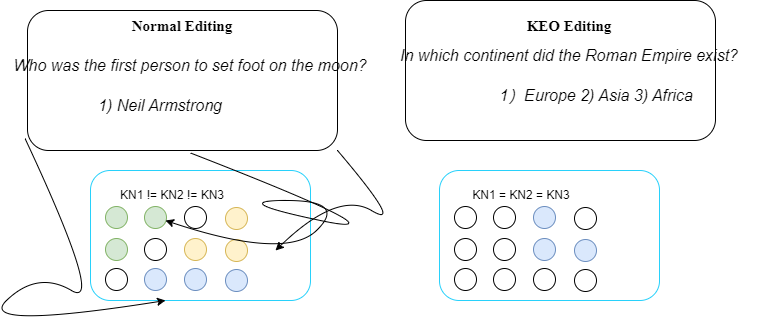

The diagram above was exported from draw.io. Its source (the exported page's mxGraphModel, read from the mxfile embedded in the PNG):
<mxGraphModel dx="954" dy="566" grid="1" gridSize="10" guides="1" tooltips="1" connect="1" arrows="1" fold="1" page="1" pageScale="1" pageWidth="827" pageHeight="1169" math="0" shadow="0">
  <root>
    <mxCell id="0" />
    <mxCell id="1" parent="0" />
    <mxCell id="qiQvh9MtzrVJKNR2xtCM-63" value="" style="rounded=1;whiteSpace=wrap;html=1;labelBackgroundColor=default;textShadow=1;" vertex="1" parent="1">
      <mxGeometry x="440" y="70" width="310" height="140" as="geometry" />
    </mxCell>
    <mxCell id="qiQvh9MtzrVJKNR2xtCM-62" value="" style="rounded=1;whiteSpace=wrap;html=1;labelBackgroundColor=default;textShadow=1;" vertex="1" parent="1">
      <mxGeometry x="62" y="80" width="310" height="140" as="geometry" />
    </mxCell>
    <mxCell id="qiQvh9MtzrVJKNR2xtCM-1" value="" style="rounded=1;whiteSpace=wrap;html=1;strokeColor=#28d1fb;" vertex="1" parent="1">
      <mxGeometry x="125" y="240" width="220" height="130" as="geometry" />
    </mxCell>
    <mxCell id="qiQvh9MtzrVJKNR2xtCM-4" value="&lt;b style=&quot;font-size: 15px;&quot;&gt;&lt;font face=&quot;Times New Roman&quot; style=&quot;font-size: 15px;&quot;&gt;Normal Editing&lt;/font&gt;&lt;/b&gt;" style="text;strokeColor=none;align=center;fillColor=none;html=1;verticalAlign=middle;whiteSpace=wrap;rounded=0;fontSize=15;" vertex="1" parent="1">
      <mxGeometry x="152" y="80" width="130" height="30" as="geometry" />
    </mxCell>
    <mxCell id="qiQvh9MtzrVJKNR2xtCM-19" value="" style="ellipse;whiteSpace=wrap;html=1;aspect=fixed;fillColor=#d5e8d4;strokeColor=#82b366;" vertex="1" parent="1">
      <mxGeometry x="140" y="308" width="22" height="22" as="geometry" />
    </mxCell>
    <mxCell id="qiQvh9MtzrVJKNR2xtCM-22" value="" style="ellipse;whiteSpace=wrap;html=1;aspect=fixed;fillColor=#d5e8d4;strokeColor=#82b366;" vertex="1" parent="1">
      <mxGeometry x="140" y="276" width="22" height="22" as="geometry" />
    </mxCell>
    <mxCell id="qiQvh9MtzrVJKNR2xtCM-24" value="" style="ellipse;whiteSpace=wrap;html=1;aspect=fixed;" vertex="1" parent="1">
      <mxGeometry x="140" y="338" width="22" height="22" as="geometry" />
    </mxCell>
    <mxCell id="qiQvh9MtzrVJKNR2xtCM-25" value="" style="ellipse;whiteSpace=wrap;html=1;aspect=fixed;" vertex="1" parent="1">
      <mxGeometry x="179" y="308" width="22" height="22" as="geometry" />
    </mxCell>
    <mxCell id="qiQvh9MtzrVJKNR2xtCM-26" value="" style="ellipse;whiteSpace=wrap;html=1;aspect=fixed;fillColor=#d5e8d4;strokeColor=#82b366;" vertex="1" parent="1">
      <mxGeometry x="179" y="276" width="22" height="22" as="geometry" />
    </mxCell>
    <mxCell id="qiQvh9MtzrVJKNR2xtCM-27" value="" style="ellipse;whiteSpace=wrap;html=1;aspect=fixed;fillColor=#dae8fc;strokeColor=#6c8ebf;" vertex="1" parent="1">
      <mxGeometry x="179" y="338" width="22" height="22" as="geometry" />
    </mxCell>
    <mxCell id="qiQvh9MtzrVJKNR2xtCM-28" value="" style="ellipse;whiteSpace=wrap;html=1;aspect=fixed;fillColor=#fff2cc;strokeColor=#d6b656;" vertex="1" parent="1">
      <mxGeometry x="219" y="308" width="22" height="22" as="geometry" />
    </mxCell>
    <mxCell id="qiQvh9MtzrVJKNR2xtCM-29" value="" style="ellipse;whiteSpace=wrap;html=1;aspect=fixed;" vertex="1" parent="1">
      <mxGeometry x="219" y="276" width="22" height="22" as="geometry" />
    </mxCell>
    <mxCell id="qiQvh9MtzrVJKNR2xtCM-30" value="" style="ellipse;whiteSpace=wrap;html=1;aspect=fixed;fillColor=#dae8fc;strokeColor=#6c8ebf;" vertex="1" parent="1">
      <mxGeometry x="219" y="338" width="22" height="22" as="geometry" />
    </mxCell>
    <mxCell id="qiQvh9MtzrVJKNR2xtCM-31" value="" style="ellipse;whiteSpace=wrap;html=1;aspect=fixed;fillColor=#fff2cc;strokeColor=#d6b656;" vertex="1" parent="1">
      <mxGeometry x="260" y="309" width="22" height="22" as="geometry" />
    </mxCell>
    <mxCell id="qiQvh9MtzrVJKNR2xtCM-32" value="" style="ellipse;whiteSpace=wrap;html=1;aspect=fixed;fillColor=#fff2cc;strokeColor=#d6b656;" vertex="1" parent="1">
      <mxGeometry x="260" y="277" width="22" height="22" as="geometry" />
    </mxCell>
    <mxCell id="qiQvh9MtzrVJKNR2xtCM-33" value="" style="ellipse;whiteSpace=wrap;html=1;aspect=fixed;fillColor=#dae8fc;strokeColor=#6c8ebf;" vertex="1" parent="1">
      <mxGeometry x="260" y="339" width="22" height="22" as="geometry" />
    </mxCell>
    <mxCell id="qiQvh9MtzrVJKNR2xtCM-37" value="KN1 != KN2 != KN3" style="text;strokeColor=none;align=center;fillColor=none;html=1;verticalAlign=middle;whiteSpace=wrap;rounded=0;" vertex="1" parent="1">
      <mxGeometry x="132" y="250" width="150" height="30" as="geometry" />
    </mxCell>
    <mxCell id="qiQvh9MtzrVJKNR2xtCM-38" value="" style="rounded=1;whiteSpace=wrap;html=1;strokeColor=#28d1fb;" vertex="1" parent="1">
      <mxGeometry x="474" y="240" width="220" height="130" as="geometry" />
    </mxCell>
    <mxCell id="qiQvh9MtzrVJKNR2xtCM-40" value="&lt;b style=&quot;font-size: 15px;&quot;&gt;&lt;font face=&quot;Times New Roman&quot; style=&quot;font-size: 15px;&quot;&gt;KEO Editing&lt;/font&gt;&lt;/b&gt;" style="text;strokeColor=none;align=center;fillColor=none;html=1;verticalAlign=middle;whiteSpace=wrap;rounded=0;fontSize=15;" vertex="1" parent="1">
      <mxGeometry x="539" y="80" width="130" height="30" as="geometry" />
    </mxCell>
    <mxCell id="qiQvh9MtzrVJKNR2xtCM-41" value="" style="ellipse;whiteSpace=wrap;html=1;aspect=fixed;" vertex="1" parent="1">
      <mxGeometry x="489" y="308" width="22" height="22" as="geometry" />
    </mxCell>
    <mxCell id="qiQvh9MtzrVJKNR2xtCM-42" value="" style="ellipse;whiteSpace=wrap;html=1;aspect=fixed;" vertex="1" parent="1">
      <mxGeometry x="489" y="276" width="22" height="22" as="geometry" />
    </mxCell>
    <mxCell id="qiQvh9MtzrVJKNR2xtCM-43" value="" style="ellipse;whiteSpace=wrap;html=1;aspect=fixed;" vertex="1" parent="1">
      <mxGeometry x="489" y="338" width="22" height="22" as="geometry" />
    </mxCell>
    <mxCell id="qiQvh9MtzrVJKNR2xtCM-44" value="" style="ellipse;whiteSpace=wrap;html=1;aspect=fixed;" vertex="1" parent="1">
      <mxGeometry x="528" y="308" width="22" height="22" as="geometry" />
    </mxCell>
    <mxCell id="qiQvh9MtzrVJKNR2xtCM-45" value="" style="ellipse;whiteSpace=wrap;html=1;aspect=fixed;" vertex="1" parent="1">
      <mxGeometry x="528" y="276" width="22" height="22" as="geometry" />
    </mxCell>
    <mxCell id="qiQvh9MtzrVJKNR2xtCM-46" value="" style="ellipse;whiteSpace=wrap;html=1;aspect=fixed;" vertex="1" parent="1">
      <mxGeometry x="528" y="338" width="22" height="22" as="geometry" />
    </mxCell>
    <mxCell id="qiQvh9MtzrVJKNR2xtCM-47" value="" style="ellipse;whiteSpace=wrap;html=1;aspect=fixed;fillColor=#dae8fc;strokeColor=#6c8ebf;" vertex="1" parent="1">
      <mxGeometry x="568" y="308" width="22" height="22" as="geometry" />
    </mxCell>
    <mxCell id="qiQvh9MtzrVJKNR2xtCM-48" value="" style="ellipse;whiteSpace=wrap;html=1;aspect=fixed;fillColor=#dae8fc;strokeColor=#6c8ebf;" vertex="1" parent="1">
      <mxGeometry x="568" y="276" width="22" height="22" as="geometry" />
    </mxCell>
    <mxCell id="qiQvh9MtzrVJKNR2xtCM-49" value="" style="ellipse;whiteSpace=wrap;html=1;aspect=fixed;" vertex="1" parent="1">
      <mxGeometry x="568" y="338" width="22" height="22" as="geometry" />
    </mxCell>
    <mxCell id="qiQvh9MtzrVJKNR2xtCM-50" value="" style="ellipse;whiteSpace=wrap;html=1;aspect=fixed;fillColor=#dae8fc;strokeColor=#6c8ebf;" vertex="1" parent="1">
      <mxGeometry x="609" y="309" width="22" height="22" as="geometry" />
    </mxCell>
    <mxCell id="qiQvh9MtzrVJKNR2xtCM-51" value="" style="ellipse;whiteSpace=wrap;html=1;aspect=fixed;" vertex="1" parent="1">
      <mxGeometry x="609" y="277" width="22" height="22" as="geometry" />
    </mxCell>
    <mxCell id="qiQvh9MtzrVJKNR2xtCM-52" value="" style="ellipse;whiteSpace=wrap;html=1;aspect=fixed;" vertex="1" parent="1">
      <mxGeometry x="609" y="339" width="22" height="22" as="geometry" />
    </mxCell>
    <mxCell id="qiQvh9MtzrVJKNR2xtCM-53" value="KN1 = KN2 = KN3" style="text;strokeColor=none;align=center;fillColor=none;html=1;verticalAlign=middle;whiteSpace=wrap;rounded=0;" vertex="1" parent="1">
      <mxGeometry x="481" y="250" width="150" height="30" as="geometry" />
    </mxCell>
    <mxCell id="qiQvh9MtzrVJKNR2xtCM-57" value="In which continent did the Roman Empire exist?" style="text;strokeColor=none;align=center;fillColor=none;html=1;verticalAlign=middle;whiteSpace=wrap;rounded=0;fontStyle=2;fontSize=16;" vertex="1" parent="1">
      <mxGeometry x="414" y="110" width="380" height="30" as="geometry" />
    </mxCell>
    <mxCell id="qiQvh9MtzrVJKNR2xtCM-58" value="1）Europe 2) Asia 3) Africa" style="text;strokeColor=none;align=center;fillColor=none;html=1;verticalAlign=middle;whiteSpace=wrap;rounded=0;fontStyle=2;fontSize=16;" vertex="1" parent="1">
      <mxGeometry x="489" y="150" width="284" height="30" as="geometry" />
    </mxCell>
    <mxCell id="qiQvh9MtzrVJKNR2xtCM-59" value="Who was the first person to set foot on the moon?" style="text;strokeColor=none;align=center;fillColor=none;html=1;verticalAlign=middle;whiteSpace=wrap;rounded=0;fontStyle=2;fontSize=16;" vertex="1" parent="1">
      <mxGeometry x="35" y="120" width="380" height="30" as="geometry" />
    </mxCell>
    <mxCell id="qiQvh9MtzrVJKNR2xtCM-60" value="&lt;div style=&quot;text-align: start;&quot;&gt;&lt;br&gt;&lt;/div&gt;" style="text;strokeColor=none;align=center;fillColor=none;html=1;verticalAlign=middle;whiteSpace=wrap;rounded=0;fontStyle=2;fontSize=16;" vertex="1" parent="1">
      <mxGeometry x="55" y="160" width="380" height="30" as="geometry" />
    </mxCell>
    <mxCell id="qiQvh9MtzrVJKNR2xtCM-61" value="&lt;div style=&quot;text-align: start;&quot;&gt;1) Neil Armstrong&lt;br&gt;&lt;/div&gt;" style="text;strokeColor=none;align=center;fillColor=none;html=1;verticalAlign=middle;whiteSpace=wrap;rounded=0;fontStyle=2;fontSize=16;" vertex="1" parent="1">
      <mxGeometry x="90" y="160" width="210" height="30" as="geometry" />
    </mxCell>
    <mxCell id="qiQvh9MtzrVJKNR2xtCM-65" value="" style="curved=1;endArrow=classic;html=1;rounded=0;exitX=1;exitY=1;exitDx=0;exitDy=0;" edge="1" parent="1" source="qiQvh9MtzrVJKNR2xtCM-62">
      <mxGeometry width="50" height="50" relative="1" as="geometry">
        <mxPoint x="390" y="300" as="sourcePoint" />
        <mxPoint x="310" y="320" as="targetPoint" />
        <Array as="points">
          <mxPoint x="440" y="300" />
          <mxPoint x="372" y="260" />
          <mxPoint x="310" y="320" />
        </Array>
      </mxGeometry>
    </mxCell>
    <mxCell id="qiQvh9MtzrVJKNR2xtCM-66" value="" style="curved=1;endArrow=classic;html=1;rounded=0;exitX=-0.008;exitY=0.914;exitDx=0;exitDy=0;exitPerimeter=0;entryX=0.343;entryY=1.004;entryDx=0;entryDy=0;entryPerimeter=0;" edge="1" parent="1" source="qiQvh9MtzrVJKNR2xtCM-62" target="qiQvh9MtzrVJKNR2xtCM-1">
      <mxGeometry width="50" height="50" relative="1" as="geometry">
        <mxPoint x="72" y="300" as="sourcePoint" />
        <mxPoint x="10" y="400" as="targetPoint" />
        <Array as="points">
          <mxPoint x="140" y="380" />
          <mxPoint x="72" y="340" />
          <mxPoint x="10" y="400" />
          <mxPoint x="200" y="370" />
        </Array>
      </mxGeometry>
    </mxCell>
    <mxCell id="qiQvh9MtzrVJKNR2xtCM-67" value="" style="curved=1;endArrow=classic;html=1;rounded=0;exitX=0.526;exitY=1.018;exitDx=0;exitDy=0;exitPerimeter=0;" edge="1" parent="1" source="qiQvh9MtzrVJKNR2xtCM-62">
      <mxGeometry width="50" height="50" relative="1" as="geometry">
        <mxPoint x="382" y="230" as="sourcePoint" />
        <mxPoint x="200" y="290" as="targetPoint" />
        <Array as="points">
          <mxPoint x="450" y="310" />
          <mxPoint x="260" y="270" />
          <mxPoint x="382" y="270" />
          <mxPoint x="320" y="330" />
          <mxPoint x="200" y="290" />
        </Array>
      </mxGeometry>
    </mxCell>
  </root>
</mxGraphModel>